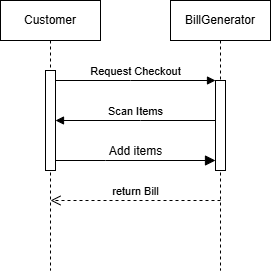

The diagram above was exported from draw.io. Its source (the exported page's mxGraphModel, read from the mxfile embedded in the PNG):
<mxGraphModel dx="411" dy="409" grid="1" gridSize="10" guides="1" tooltips="1" connect="1" arrows="1" fold="1" page="1" pageScale="1" pageWidth="850" pageHeight="1100" math="0" shadow="0">
  <root>
    <mxCell id="0" />
    <mxCell id="1" parent="0" />
    <mxCell id="aM9ryv3xv72pqoxQDRHE-1" value="Customer" style="shape=umlLifeline;perimeter=lifelinePerimeter;whiteSpace=wrap;html=1;container=0;dropTarget=0;collapsible=0;recursiveResize=0;outlineConnect=0;portConstraint=eastwest;newEdgeStyle={&quot;edgeStyle&quot;:&quot;elbowEdgeStyle&quot;,&quot;elbow&quot;:&quot;vertical&quot;,&quot;curved&quot;:0,&quot;rounded&quot;:0};" parent="1" vertex="1">
      <mxGeometry x="50" y="40" width="100" height="270" as="geometry" />
    </mxCell>
    <mxCell id="aM9ryv3xv72pqoxQDRHE-2" value="" style="html=1;points=[];perimeter=orthogonalPerimeter;outlineConnect=0;targetShapes=umlLifeline;portConstraint=eastwest;newEdgeStyle={&quot;edgeStyle&quot;:&quot;elbowEdgeStyle&quot;,&quot;elbow&quot;:&quot;vertical&quot;,&quot;curved&quot;:0,&quot;rounded&quot;:0};" parent="aM9ryv3xv72pqoxQDRHE-1" vertex="1">
      <mxGeometry x="45" y="70" width="10" height="100" as="geometry" />
    </mxCell>
    <mxCell id="aM9ryv3xv72pqoxQDRHE-5" value="BillGenerator" style="shape=umlLifeline;perimeter=lifelinePerimeter;whiteSpace=wrap;html=1;container=0;dropTarget=0;collapsible=0;recursiveResize=0;outlineConnect=0;portConstraint=eastwest;newEdgeStyle={&quot;edgeStyle&quot;:&quot;elbowEdgeStyle&quot;,&quot;elbow&quot;:&quot;vertical&quot;,&quot;curved&quot;:0,&quot;rounded&quot;:0};" parent="1" vertex="1">
      <mxGeometry x="220" y="40" width="100" height="270" as="geometry" />
    </mxCell>
    <mxCell id="aM9ryv3xv72pqoxQDRHE-6" value="" style="html=1;points=[];perimeter=orthogonalPerimeter;outlineConnect=0;targetShapes=umlLifeline;portConstraint=eastwest;newEdgeStyle={&quot;edgeStyle&quot;:&quot;elbowEdgeStyle&quot;,&quot;elbow&quot;:&quot;vertical&quot;,&quot;curved&quot;:0,&quot;rounded&quot;:0};" parent="aM9ryv3xv72pqoxQDRHE-5" vertex="1">
      <mxGeometry x="45" y="80" width="10" height="90" as="geometry" />
    </mxCell>
    <mxCell id="aM9ryv3xv72pqoxQDRHE-7" value="Request Checkout" style="html=1;verticalAlign=bottom;endArrow=block;edgeStyle=elbowEdgeStyle;elbow=vertical;curved=0;rounded=0;" parent="1" source="aM9ryv3xv72pqoxQDRHE-2" target="aM9ryv3xv72pqoxQDRHE-6" edge="1">
      <mxGeometry relative="1" as="geometry">
        <mxPoint x="195" y="130" as="sourcePoint" />
        <Array as="points">
          <mxPoint x="180" y="120" />
        </Array>
      </mxGeometry>
    </mxCell>
    <mxCell id="aM9ryv3xv72pqoxQDRHE-8" value="return Bill" style="html=1;verticalAlign=bottom;endArrow=open;dashed=1;endSize=8;edgeStyle=elbowEdgeStyle;elbow=vertical;curved=0;rounded=0;" parent="1" edge="1">
      <mxGeometry relative="1" as="geometry">
        <mxPoint x="100" y="240" as="targetPoint" />
        <Array as="points">
          <mxPoint x="260" y="240" />
        </Array>
        <mxPoint x="270" y="240" as="sourcePoint" />
      </mxGeometry>
    </mxCell>
    <mxCell id="aM9ryv3xv72pqoxQDRHE-9" value="Scan Items" style="html=1;verticalAlign=bottom;endArrow=block;edgeStyle=elbowEdgeStyle;elbow=vertical;curved=0;rounded=0;" parent="1" source="aM9ryv3xv72pqoxQDRHE-6" target="aM9ryv3xv72pqoxQDRHE-2" edge="1">
      <mxGeometry relative="1" as="geometry">
        <mxPoint x="175" y="160" as="sourcePoint" />
        <Array as="points">
          <mxPoint x="190" y="160" />
        </Array>
        <mxPoint x="100" y="160" as="targetPoint" />
      </mxGeometry>
    </mxCell>
    <mxCell id="pHAA3MO3Aet9xmSjNc2E-1" value="Add items" style="html=1;verticalAlign=bottom;endArrow=block;curved=0;rounded=0;fontSize=12;startSize=8;endSize=8;" edge="1" parent="1" source="aM9ryv3xv72pqoxQDRHE-2">
      <mxGeometry width="80" relative="1" as="geometry">
        <mxPoint x="100" y="200" as="sourcePoint" />
        <mxPoint x="265" y="200" as="targetPoint" />
        <Array as="points">
          <mxPoint x="155" y="200" />
        </Array>
      </mxGeometry>
    </mxCell>
  </root>
</mxGraphModel>